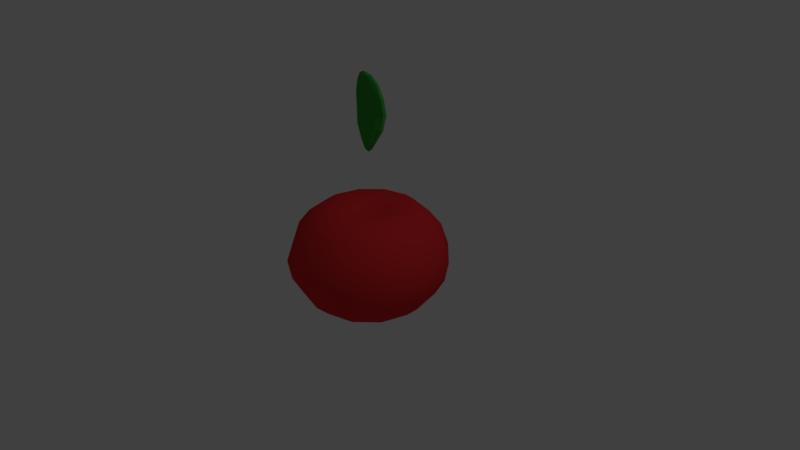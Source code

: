 # Source: Tomate.blend  (saved by Blender 2.79.0; exported with 4.5.12 LTS)
import bpy
from mathutils import Matrix  # noqa: F401  (used for matrix-valued properties, if any)

bpy.ops.wm.read_factory_settings(use_empty=True)
scene = bpy.context.scene
scene.name = 'Scene'

# ---- collections
col_collection_1 = bpy.data.collections.new('Collection 1'); scene.collection.children.link(col_collection_1)

# ---- materials (node trees are filled in below, after node groups)
mat_material_001 = bpy.data.materials.new('Material.001')
mat_material_001.alpha_threshold = 0.0
mat_material_001.use_transparent_shadow = False
mat_material_001.diffuse_color = (0.8, 0.03118, 0.03552, 1.0)
mat_material_001.roughness = 0.5
mat_material_002 = bpy.data.materials.new('Material.002')
mat_material_002.alpha_threshold = 0.0
mat_material_002.use_transparent_shadow = False
mat_material_002.diffuse_color = (0.04482, 0.3493, 0.04553, 1.0)
mat_material_002.roughness = 0.5

# ---- material node trees

# ---- world
world_world = bpy.data.worlds.new('World'); scene.world = world_world
world_world.color = (0.05088, 0.05088, 0.05088)
world_world.use_sun_shadow = False
world_world.sun_shadow_jitter_overblur = 0.0
world_world.cycles.sampling_method = 'MANUAL'

# ---- cameras
cam_camera = bpy.data.cameras.new('Camera')
cam_camera.clip_end = 100.0
cam_camera.lens = 35.0
cam_camera.sensor_width = 32.0
cam_camera.sensor_height = 18.0
cam_camera.ortho_scale = 7.314
cam_camera.dof.focus_distance = 0.0
cam_camera.dof.aperture_fstop = 128.0

# ---- lights
light_lamp = bpy.data.lights.new('Lamp', 'POINT')
light_lamp.transmission_factor = 0.0
light_lamp.cutoff_distance = 30.0
light_lamp.energy = 100.0
light_lamp.shadow_buffer_clip_start = 1.001
light_lamp.shadow_soft_size = 0.1
light_lamp.shadow_maximum_resolution = 0.006
light_lamp.use_absolute_resolution = True

# ---- meshes
me_sphere = bpy.data.meshes.new('Sphere')
me_sphere.from_pydata([(-3.991e-10, 0.4542, 0.6638), (4.884e-09, 0.7936, 0.5268), (9.754e-10, 0.9554, 0.3238), (-2.533e-09, 1.054, 0.03178), (-1.847e-09, 1.004, -0.2329), (-7.153e-10, 0.8792, -0.4446), (-3.757e-11, 0.7077, -0.6014), (0.0, 0.5, -0.7095), (0.0, 0.2588, -0.7668), (0.0, 3.894e-07, -0.7829), (0.1061, 0.186, 0.6142), (0.2216, 0.3904, 0.6638), (0.327, 0.5702, 0.6302), (0.3968, 0.6873, 0.5268), (0.4777, 0.8274, 0.3238), (0.5268, 0.9125, 0.03178), (0.5019, 0.8693, -0.2329), (0.4396, 0.7614, -0.4446), (0.3538, 0.6129, -0.6014), (0.25, 0.433, -0.7095), (0.1294, 0.2241, -0.7668), (0.1816, 0.1059, 0.615), (0.3739, 0.221, 0.6638), (0.5578, 0.3278, 0.6302), (0.6873, 0.3968, 0.5268), (0.8274, 0.4777, 0.3238), (0.9125, 0.5268, 0.03178), (0.8693, 0.5019, -0.2329), (0.7614, 0.4396, -0.4446), (0.6129, 0.3538, -0.6014), (0.433, 0.25, -0.7095), (0.2241, 0.1294, -0.7668), (0.2085, 0.0001016, 0.6154), (0.4284, 3.477e-07, 0.6638), (0.6411, 3.774e-07, 0.6302), (0.7936, 3.838e-07, 0.5268), (0.9554, 3.505e-07, 0.3238), (1.054, 3.767e-07, 0.03178), (1.004, 4.085e-07, -0.2329), (0.8792, 3.791e-07, -0.4446), (0.7077, 3.799e-07, -0.6014), (0.5, 3.651e-07, -0.7095), (0.2588, 3.874e-07, -0.7668), (0.1816, -0.1058, 0.615), (0.3739, -0.221, 0.6638), (0.5578, -0.3278, 0.6302), (0.6873, -0.3968, 0.5268), (0.8274, -0.4777, 0.3238), (0.9125, -0.5268, 0.03178), (0.8693, -0.5019, -0.2329), (0.7614, -0.4396, -0.4446), (0.6129, -0.3538, -0.6014), (0.433, -0.25, -0.7095), (0.2241, -0.1294, -0.7668), (0.1061, -0.1858, 0.6142), (0.2216, -0.3904, 0.6638), (0.327, -0.5702, 0.6302), (0.3968, -0.6873, 0.5268), (0.4777, -0.8274, 0.3238), (0.5268, -0.9125, 0.03178), (0.5019, -0.8692, -0.2329), (0.4396, -0.7614, -0.4446), (0.3538, -0.6129, -0.6014), (0.25, -0.433, -0.7095), (0.1294, -0.2241, -0.7668), (3.988e-09, -0.216, 0.6138), (-2.804e-08, -0.4542, 0.6638), (-6.718e-08, -0.6592, 0.6302), (-9.681e-09, -0.7936, 0.5268), (-4.422e-08, -0.9554, 0.3238), (-8.208e-08, -1.054, 0.03178), (-4.933e-08, -1.004, -0.2329), (-4.71e-08, -0.8792, -0.4446), (-4.577e-08, -0.7077, -0.6014), (-6.06e-08, -0.5, -0.7095), (6.458e-09, -0.2588, -0.7668), (-0.1061, -0.1858, 0.6142), (-0.2216, -0.3904, 0.6638), (-0.327, -0.5702, 0.6302), (-0.3968, -0.6873, 0.5268), (-0.4777, -0.8274, 0.3238), (-0.5268, -0.9125, 0.03178), (-0.5019, -0.8692, -0.2329), (-0.4396, -0.7614, -0.4446), (-0.3538, -0.6129, -0.6014), (-0.25, -0.433, -0.7095), (-0.1294, -0.2241, -0.7668), (-0.1816, -0.1058, 0.615), (-0.3739, -0.221, 0.6638), (-0.5578, -0.3278, 0.6302), (-0.6873, -0.3968, 0.5268), (-0.8274, -0.4777, 0.3238), (-0.9125, -0.5268, 0.03178), (-0.8693, -0.5019, -0.2329), (-0.7614, -0.4396, -0.4446), (-0.6129, -0.3538, -0.6014), (-0.433, -0.25, -0.7095), (-0.2241, -0.1294, -0.7668), (-0.2085, 0.0001016, 0.6154), (-0.4284, 4.129e-07, 0.6638), (-0.6411, 5.152e-07, 0.6302), (-0.7936, 4.384e-07, 0.5268), (-0.9554, 4.684e-07, 0.3238), (-1.054, 5.651e-07, 0.03178), (-1.004, 4.705e-07, -0.2329), (-0.8792, 4.698e-07, -0.4446), (-0.7077, 4.098e-07, -0.6014), (-0.5, 4.992e-07, -0.7095), (-0.2588, 4.023e-07, -0.7668), (-0.1816, 0.1059, 0.615), (-0.3739, 0.221, 0.6638), (-0.5578, 0.3278, 0.6302), (-0.6873, 0.3968, 0.5268), (-0.8274, 0.4777, 0.3238), (-0.9125, 0.5268, 0.03178), (-0.8693, 0.5019, -0.2329), (-0.7614, 0.4396, -0.4446), (-0.6129, 0.3538, -0.6014), (-0.433, 0.25, -0.7095), (-0.2241, 0.1294, -0.7668), (-0.1061, 0.186, 0.6142), (-0.2216, 0.3904, 0.6638), (-0.327, 0.5702, 0.6302), (-0.3968, 0.6873, 0.5268), (-0.4777, 0.8274, 0.3238), (-0.5268, 0.9125, 0.03178), (-0.5019, 0.8693, -0.2329), (-0.4396, 0.7614, -0.4446), (-0.3538, 0.6129, -0.6014), (-0.25, 0.433, -0.7095), (-0.1294, 0.2241, -0.7668), (-1.094e-09, 0.0001074, 0.5512), (2.854e-08, 0.2161, 0.6138), (1.27e-07, 0.6593, 0.6302), (-1.451e-08, 0.1409, 1.719), (-1.423e-08, 0.08704, 1.554), (-3.688e-08, -0.03552, 2.426), (0.05651, 0.008605, 2.387), (0.1044, 0.07513, 2.276), (0.1364, 0.1207, 2.11), (0.1477, 0.1539, 1.915), (0.1286, 0.1213, 1.719), (0.07271, 0.07475, 1.554), (0.03357, 0.04482, 1.443), (0.09143, 0.002321, 2.387), (0.1689, 0.04466, 2.276), (0.2207, 0.07536, 2.11), (0.2389, 0.09992, 1.915), (0.2112, 0.07616, 1.719), (0.1201, 0.04462, 1.554), (0.05432, 0.02818, 1.443), (0.09143, -0.01823, 2.387), (0.1689, 0.007018, 2.276), (0.2207, 0.0278, 2.11), (0.2389, 0.04999, 1.915), (0.2112, 0.02879, 1.719), (0.1201, 0.006974, 1.554), (0.05432, 0.007671, 1.443), (0.05651, -0.04525, 2.387), (0.1044, -0.02427, 2.276), (0.1364, -0.0004945, 2.11), (0.1477, 0.02868, 1.915), (0.1286, 0.0004023, 1.719), (0.07271, -0.0242, 1.554), (0.03357, -0.008881, 1.443), (-6.931e-09, -0.05936, 2.387), (-1.442e-08, -0.04022, 2.276), (-1.442e-08, -0.005965, 2.11), (-2.19e-08, 0.03187, 1.915), (-1.435e-08, -0.005965, 1.719), (-1.412e-08, -0.03496, 1.554), (-9.579e-09, -0.01519, 1.443), (-0.05651, -0.04525, 2.387), (-0.1044, -0.02427, 2.276), (-0.1364, -0.0004945, 2.11), (-0.1477, 0.02868, 1.915), (-0.1286, 0.0004023, 1.719), (-0.07271, -0.0242, 1.554), (-0.03357, -0.008881, 1.443), (-1.416e-08, 0.01737, 1.404), (-0.09143, -0.01823, 2.387), (-0.1689, 0.007018, 2.276), (-0.2207, 0.0278, 2.11), (-0.2389, 0.04999, 1.915), (-0.2112, 0.02879, 1.719), (-0.1201, 0.006974, 1.554), (-0.05432, 0.007671, 1.443), (-0.09143, 0.002321, 2.387), (-0.1689, 0.04466, 2.276), (-0.2207, 0.07536, 2.11), (-0.2389, 0.09992, 1.915), (-0.2112, 0.07616, 1.719), (-0.1201, 0.04462, 1.554), (-0.05432, 0.02818, 1.443), (-0.05651, 0.008605, 2.387), (-0.1044, 0.07513, 2.276), (-0.1364, 0.1207, 2.11), (-0.1477, 0.1539, 1.915), (-0.1286, 0.1213, 1.719), (-0.07271, 0.07475, 1.554), (-0.03357, 0.04482, 1.443), (-2.19e-08, 0.007265, 2.387), (-2.19e-08, 0.08332, 2.276), (-2.19e-08, 0.1409, 2.11), (-3.688e-08, 0.1802, 1.915), (-1.848e-08, 0.05118, 1.443)], [], [(133, 0, 11, 12), (7, 6, 18, 19), (4, 3, 15, 16), (1, 133, 12, 13), (8, 7, 19, 20), (132, 131, 10), (5, 4, 16, 17), (2, 1, 13, 14), (9, 8, 20), (0, 132, 10, 11), (6, 5, 17, 18), (3, 2, 14, 15), (10, 131, 21), (17, 16, 27, 28), (14, 13, 24, 25), (9, 20, 31), (11, 10, 21, 22), (18, 17, 28, 29), (15, 14, 25, 26), (12, 11, 22, 23), (19, 18, 29, 30), (16, 15, 26, 27), (13, 12, 23, 24), (20, 19, 30, 31), (30, 29, 40, 41), (27, 26, 37, 38), (24, 23, 34, 35), (31, 30, 41, 42), (21, 131, 32), (28, 27, 38, 39), (25, 24, 35, 36), (9, 31, 42), (22, 21, 32, 33), (29, 28, 39, 40), (26, 25, 36, 37), (23, 22, 33, 34), (33, 32, 43, 44), (40, 39, 50, 51), (37, 36, 47, 48), (34, 33, 44, 45), (41, 40, 51, 52), (38, 37, 48, 49), (35, 34, 45, 46), (42, 41, 52, 53), (32, 131, 43), (39, 38, 49, 50), (36, 35, 46, 47), (9, 42, 53), (53, 52, 63, 64), (43, 131, 54), (50, 49, 60, 61), (47, 46, 57, 58), (9, 53, 64), (44, 43, 54, 55), (51, 50, 61, 62), (48, 47, 58, 59), (45, 44, 55, 56), (52, 51, 62, 63), (49, 48, 59, 60), (46, 45, 56, 57), (56, 55, 66, 67), (63, 62, 73, 74), (60, 59, 70, 71), (57, 56, 67, 68), (64, 63, 74, 75), (54, 131, 65), (61, 60, 71, 72), (58, 57, 68, 69), (9, 64, 75), (55, 54, 65, 66), (62, 61, 72, 73), (59, 58, 69, 70), (9, 75, 86), (66, 65, 76, 77), (73, 72, 83, 84), (70, 69, 80, 81), (67, 66, 77, 78), (74, 73, 84, 85), (71, 70, 81, 82), (68, 67, 78, 79), (75, 74, 85, 86), (65, 131, 76), (72, 71, 82, 83), (69, 68, 79, 80), (79, 78, 89, 90), (86, 85, 96, 97), (76, 131, 87), (83, 82, 93, 94), (80, 79, 90, 91), (9, 86, 97), (77, 76, 87, 88), (84, 83, 94, 95), (81, 80, 91, 92), (78, 77, 88, 89), (85, 84, 95, 96), (82, 81, 92, 93), (89, 88, 99, 100), (96, 95, 106, 107), (93, 92, 103, 104), (90, 89, 100, 101), (97, 96, 107, 108), (87, 131, 98), (94, 93, 104, 105), (91, 90, 101, 102), (9, 97, 108), (88, 87, 98, 99), (95, 94, 105, 106), (92, 91, 102, 103), (102, 101, 112, 113), (9, 108, 119), (99, 98, 109, 110), (106, 105, 116, 117), (103, 102, 113, 114), (100, 99, 110, 111), (107, 106, 117, 118), (104, 103, 114, 115), (101, 100, 111, 112), (108, 107, 118, 119), (98, 131, 109), (105, 104, 115, 116), (112, 111, 122, 123), (119, 118, 129, 130), (109, 131, 120), (116, 115, 126, 127), (113, 112, 123, 124), (9, 119, 130), (110, 109, 120, 121), (117, 116, 127, 128), (114, 113, 124, 125), (111, 110, 121, 122), (118, 117, 128, 129), (115, 114, 125, 126), (125, 124, 2, 3), (122, 121, 0, 133), (129, 128, 6, 7), (126, 125, 3, 4), (123, 122, 133, 1), (130, 129, 7, 8), (120, 131, 132), (127, 126, 4, 5), (124, 123, 1, 2), (9, 130, 8), (121, 120, 132, 0), (128, 127, 5, 6), (179, 205, 143), (135, 134, 141, 142), (204, 203, 139, 140), (202, 201, 137, 138), (205, 135, 142, 143), (134, 204, 140, 141), (203, 202, 138, 139), (201, 136, 137), (143, 142, 149, 150), (141, 140, 147, 148), (139, 138, 145, 146), (137, 136, 144), (179, 143, 150), (142, 141, 148, 149), (140, 139, 146, 147), (138, 137, 144, 145), (148, 147, 154, 155), (146, 145, 152, 153), (144, 136, 151), (179, 150, 157), (149, 148, 155, 156), (147, 146, 153, 154), (145, 144, 151, 152), (150, 149, 156, 157), (179, 157, 164), (156, 155, 162, 163), (154, 153, 160, 161), (152, 151, 158, 159), (157, 156, 163, 164), (155, 154, 161, 162), (153, 152, 159, 160), (151, 136, 158), (161, 160, 167, 168), (159, 158, 165, 166), (164, 163, 170, 171), (162, 161, 168, 169), (160, 159, 166, 167), (158, 136, 165), (179, 164, 171), (163, 162, 169, 170), (171, 170, 177, 178), (169, 168, 175, 176), (167, 166, 173, 174), (165, 136, 172), (179, 171, 178), (170, 169, 176, 177), (168, 167, 174, 175), (166, 165, 172, 173), (174, 173, 181, 182), (172, 136, 180), (179, 178, 186), (177, 176, 184, 185), (175, 174, 182, 183), (173, 172, 180, 181), (178, 177, 185, 186), (176, 175, 183, 184), (179, 186, 193), (185, 184, 191, 192), (183, 182, 189, 190), (181, 180, 187, 188), (186, 185, 192, 193), (184, 183, 190, 191), (182, 181, 188, 189), (180, 136, 187), (188, 187, 194, 195), (193, 192, 199, 200), (191, 190, 197, 198), (189, 188, 195, 196), (187, 136, 194), (179, 193, 200), (192, 191, 198, 199), (190, 189, 196, 197), (200, 199, 135, 205), (198, 197, 204, 134), (196, 195, 202, 203), (194, 136, 201), (179, 200, 205), (199, 198, 134, 135), (197, 196, 203, 204), (195, 194, 201, 202)])
me_sphere.polygons.foreach_set('use_smooth', [1, 1, 1, 1, 1, 1, 1, 1, 1, 1, 1, 1, 1, 1, 1, 1, 1, 1, 1, 1, 1, 1, 1, 1, 1, 1, 1, 1, 1, 1, 1, 1, 1, 1, 1, 1, 1, 1, 1, 1, 1, 1, 1, 1, 1, 1, 1, 1, 1, 1, 1, 1, 1, 1, 1, 1, 1, 1, 1, 1, 1, 1, 1, 1, 1, 1, 1, 1, 1, 1, 1, 1, 1, 1, 1, 1, 1, 1, 1, 1, 1, 1, 1, 1, 1, 1, 1, 1, 1, 1, 1, 1, 1, 1, 1, 1, 1, 1, 1, 1, 1, 1, 1, 1, 1, 1, 1, 1, 1, 1, 1, 1, 1, 1, 1, 1, 1, 1, 1, 1, 1, 1, 1, 1, 1, 1, 1, 1, 1, 1, 1, 1, 1, 1, 1, 1, 1, 1, 1, 1, 1, 1, 1, 1, 0, 0, 0, 0, 0, 0, 0, 0, 0, 0, 0, 0, 0, 0, 0, 0, 0, 0, 0, 0, 0, 0, 0, 0, 0, 0, 0, 0, 0, 0, 0, 0, 0, 0, 0, 0, 0, 0, 0, 0, 0, 0, 0, 0, 0, 0, 0, 0, 0, 0, 0, 0, 0, 0, 0, 0, 0, 0, 0, 0, 0, 0, 0, 0, 0, 0, 0, 0, 0, 0, 0, 0, 0, 0, 0, 0, 0, 0, 0, 0])
me_sphere.polygons.foreach_set('material_index', [0, 0, 0, 0, 0, 0, 0, 0, 0, 0, 0, 0, 0, 0, 0, 0, 0, 0, 0, 0, 0, 0, 0, 0, 0, 0, 0, 0, 0, 0, 0, 0, 0, 0, 0, 0, 0, 0, 0, 0, 0, 0, 0, 0, 0, 0, 0, 0, 0, 0, 0, 0, 0, 0, 0, 0, 0, 0, 0, 0, 0, 0, 0, 0, 0, 0, 0, 0, 0, 0, 0, 0, 0, 0, 0, 0, 0, 0, 0, 0, 0, 0, 0, 0, 0, 0, 0, 0, 0, 0, 0, 0, 0, 0, 0, 0, 0, 0, 0, 0, 0, 0, 0, 0, 0, 0, 0, 0, 0, 0, 0, 0, 0, 0, 0, 0, 0, 0, 0, 0, 0, 0, 0, 0, 0, 0, 0, 0, 0, 0, 0, 0, 0, 0, 0, 0, 0, 0, 0, 0, 0, 0, 0, 0, 1, 1, 1, 1, 1, 1, 1, 1, 1, 1, 1, 1, 1, 1, 1, 1, 1, 1, 1, 1, 1, 1, 1, 1, 1, 1, 1, 1, 1, 1, 1, 1, 1, 1, 1, 1, 1, 1, 1, 1, 1, 1, 1, 1, 1, 1, 1, 1, 1, 1, 1, 1, 1, 1, 1, 1, 1, 1, 1, 1, 1, 1, 1, 1, 1, 1, 1, 1, 1, 1, 1, 1, 1, 1, 1, 1, 1, 1, 1, 1])
me_sphere.materials.append(mat_material_001)
me_sphere.materials.append(mat_material_002)
me_sphere.use_remesh_preserve_volume = False
me_sphere.use_remesh_preserve_attributes = False
me_sphere.use_mirror_vertex_groups = False
me_sphere.update()

# ---- objects
ob_sphere = bpy.data.objects.new('Sphere', me_sphere)
ob_lamp = bpy.data.objects.new('Lamp', light_lamp)
ob_camera = bpy.data.objects.new('Camera', cam_camera)

# ---- transforms, parenting, visibility, modifiers, constraints
ob_sphere.location = (0.0, 0.0, 0.0)
ob_sphere.lineart.crease_threshold = 0.0
ob_lamp.location = (4.076, 1.005, 5.904)
ob_lamp.rotation_euler = (0.6503, 0.05522, 1.866)
ob_lamp.lock_rotations_4d = False
ob_lamp.empty_display_type = 'ARROWS'
ob_lamp.color = (0.0, 0.0, 0.0, 0.0)
ob_lamp.lineart.crease_threshold = 0.0
ob_camera.location = (7.481, -6.508, 5.344)
ob_camera.rotation_euler = (1.109, 0.0, 0.8149)
ob_camera.lock_rotations_4d = False
ob_camera.empty_display_type = 'ARROWS'
ob_camera.color = (0.0, 0.0, 0.0, 0.0)
ob_camera.display_type = 'WIRE'
ob_camera.lineart.crease_threshold = 0.0

# ---- collection membership
col_collection_1.objects.link(ob_sphere)
col_collection_1.objects.link(ob_lamp)
col_collection_1.objects.link(ob_camera)

# ---- scene / render settings (as saved in the file)
scene.camera = ob_camera
scene.frame_start = 1; scene.frame_end = 250; scene.frame_set(1)
scene.render.engine = 'BLENDER_EEVEE_NEXT'
scene.render.resolution_percentage = 50
scene.render.dither_intensity = 0.0
scene.cycles.use_denoising = False
scene.cycles.samples = 128
scene.cycles.sampling_pattern = 'TABULATED_SOBOL'
scene.cycles.use_adaptive_sampling = False
scene.cycles.use_light_tree = False
scene.cycles.blur_glossy = 0.0
scene.cycles.sample_clamp_indirect = 0.0
scene.view_settings.view_transform = 'Standard'
bpy.context.view_layer.update()
